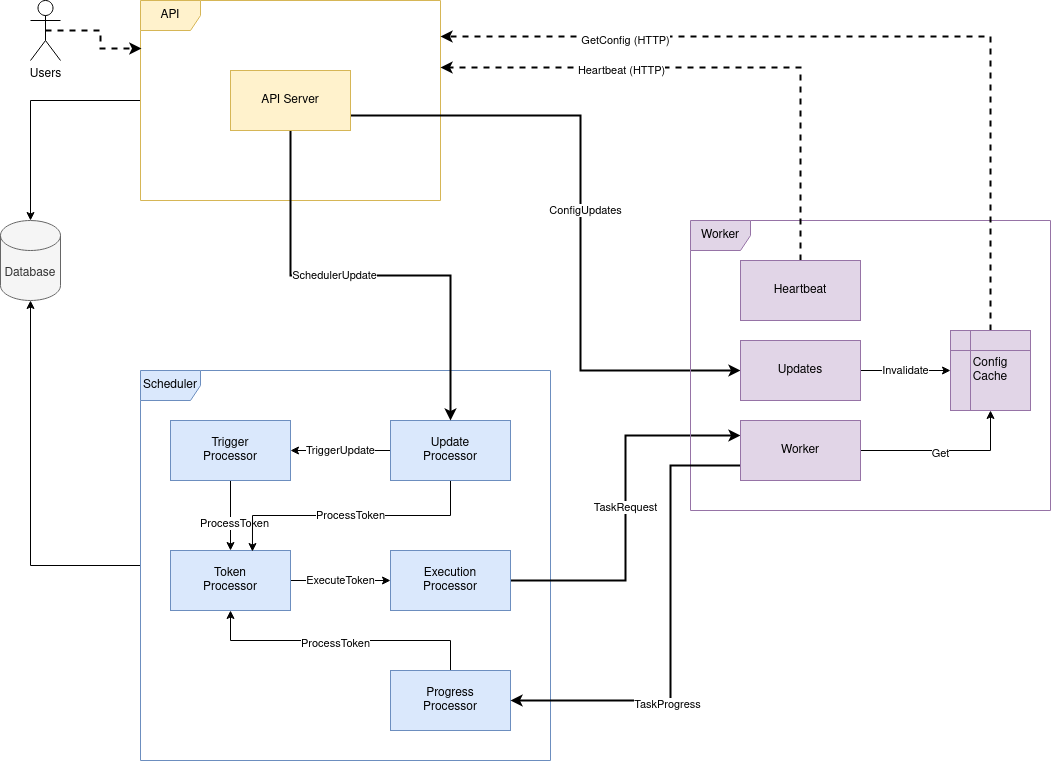

The diagram above was exported from draw.io. Its source (the exported page's mxGraphModel, read from the mxfile embedded in the PNG):
<mxGraphModel dx="1350" dy="831" grid="1" gridSize="10" guides="1" tooltips="1" connect="1" arrows="1" fold="1" page="1" pageScale="1" pageWidth="1100" pageHeight="850" background="#ffffff" math="0" shadow="0">
  <root>
    <mxCell id="0" />
    <mxCell id="1" parent="0" />
    <mxCell id="-GDl7rt7piNIj-XqN7KY-9" style="edgeStyle=orthogonalEdgeStyle;rounded=0;orthogonalLoop=1;jettySize=auto;html=1;entryX=0.5;entryY=0;entryDx=0;entryDy=0;entryPerimeter=0;" edge="1" parent="1" source="-GDl7rt7piNIj-XqN7KY-1" target="-GDl7rt7piNIj-XqN7KY-8">
      <mxGeometry relative="1" as="geometry" />
    </mxCell>
    <mxCell id="-GDl7rt7piNIj-XqN7KY-1" value="API" style="shape=umlFrame;whiteSpace=wrap;html=1;fillColor=#fff2cc;strokeColor=#d6b656;" vertex="1" parent="1">
      <mxGeometry x="170" y="40" width="300" height="200" as="geometry" />
    </mxCell>
    <mxCell id="-GDl7rt7piNIj-XqN7KY-10" style="edgeStyle=orthogonalEdgeStyle;rounded=0;orthogonalLoop=1;jettySize=auto;html=1;entryX=0.5;entryY=1;entryDx=0;entryDy=0;entryPerimeter=0;" edge="1" parent="1" source="-GDl7rt7piNIj-XqN7KY-2" target="-GDl7rt7piNIj-XqN7KY-8">
      <mxGeometry relative="1" as="geometry" />
    </mxCell>
    <mxCell id="-GDl7rt7piNIj-XqN7KY-2" value="&lt;div&gt;Scheduler&lt;/div&gt;" style="shape=umlFrame;whiteSpace=wrap;html=1;fillColor=#dae8fc;strokeColor=#6c8ebf;" vertex="1" parent="1">
      <mxGeometry x="170" y="410" width="410" height="390" as="geometry" />
    </mxCell>
    <mxCell id="-GDl7rt7piNIj-XqN7KY-16" style="edgeStyle=orthogonalEdgeStyle;rounded=0;orthogonalLoop=1;jettySize=auto;html=1;exitX=0.5;exitY=1;exitDx=0;exitDy=0;entryX=0.5;entryY=0;entryDx=0;entryDy=0;" edge="1" parent="1" source="-GDl7rt7piNIj-XqN7KY-3" target="-GDl7rt7piNIj-XqN7KY-4">
      <mxGeometry relative="1" as="geometry" />
    </mxCell>
    <mxCell id="-GDl7rt7piNIj-XqN7KY-17" value="ProcessToken" style="edgeLabel;html=1;align=center;verticalAlign=middle;resizable=0;points=[];" vertex="1" connectable="0" parent="-GDl7rt7piNIj-XqN7KY-16">
      <mxGeometry x="0.184" y="-1" relative="1" as="geometry">
        <mxPoint x="4" y="1" as="offset" />
      </mxGeometry>
    </mxCell>
    <mxCell id="-GDl7rt7piNIj-XqN7KY-3" value="&lt;div&gt;Trigger&lt;/div&gt;&lt;div&gt;Processor&lt;br&gt;&lt;/div&gt;" style="rounded=0;whiteSpace=wrap;html=1;fillColor=#dae8fc;strokeColor=#6c8ebf;" vertex="1" parent="1">
      <mxGeometry x="200" y="460" width="120" height="60" as="geometry" />
    </mxCell>
    <mxCell id="-GDl7rt7piNIj-XqN7KY-18" value="&lt;div&gt;ExecuteToken&lt;/div&gt;" style="edgeStyle=orthogonalEdgeStyle;rounded=0;orthogonalLoop=1;jettySize=auto;html=1;exitX=1;exitY=0.5;exitDx=0;exitDy=0;" edge="1" parent="1" source="-GDl7rt7piNIj-XqN7KY-4" target="-GDl7rt7piNIj-XqN7KY-5">
      <mxGeometry relative="1" as="geometry" />
    </mxCell>
    <mxCell id="-GDl7rt7piNIj-XqN7KY-4" value="Token&lt;br&gt;Processor" style="rounded=0;whiteSpace=wrap;html=1;fillColor=#dae8fc;strokeColor=#6c8ebf;" vertex="1" parent="1">
      <mxGeometry x="200" y="590" width="120" height="60" as="geometry" />
    </mxCell>
    <mxCell id="-GDl7rt7piNIj-XqN7KY-24" value="TaskRequest" style="edgeStyle=orthogonalEdgeStyle;rounded=0;orthogonalLoop=1;jettySize=auto;html=1;exitX=1;exitY=0.5;exitDx=0;exitDy=0;entryX=0;entryY=0.25;entryDx=0;entryDy=0;strokeWidth=2;" edge="1" parent="1" source="-GDl7rt7piNIj-XqN7KY-5" target="-GDl7rt7piNIj-XqN7KY-22">
      <mxGeometry relative="1" as="geometry" />
    </mxCell>
    <mxCell id="-GDl7rt7piNIj-XqN7KY-5" value="Execution&lt;br&gt;Processor" style="rounded=0;whiteSpace=wrap;html=1;fillColor=#dae8fc;strokeColor=#6c8ebf;" vertex="1" parent="1">
      <mxGeometry x="420" y="590" width="120" height="60" as="geometry" />
    </mxCell>
    <mxCell id="-GDl7rt7piNIj-XqN7KY-19" style="edgeStyle=orthogonalEdgeStyle;rounded=0;orthogonalLoop=1;jettySize=auto;html=1;exitX=0.5;exitY=0;exitDx=0;exitDy=0;entryX=0.5;entryY=1;entryDx=0;entryDy=0;" edge="1" parent="1" source="-GDl7rt7piNIj-XqN7KY-6" target="-GDl7rt7piNIj-XqN7KY-4">
      <mxGeometry relative="1" as="geometry" />
    </mxCell>
    <mxCell id="-GDl7rt7piNIj-XqN7KY-20" value="ProcessToken" style="edgeLabel;html=1;align=center;verticalAlign=middle;resizable=0;points=[];" vertex="1" connectable="0" parent="-GDl7rt7piNIj-XqN7KY-19">
      <mxGeometry x="-0.0667" y="2" relative="1" as="geometry">
        <mxPoint x="-15" as="offset" />
      </mxGeometry>
    </mxCell>
    <mxCell id="-GDl7rt7piNIj-XqN7KY-6" value="Progress&lt;br&gt;Processor" style="rounded=0;whiteSpace=wrap;html=1;fillColor=#dae8fc;strokeColor=#6c8ebf;" vertex="1" parent="1">
      <mxGeometry x="420" y="710" width="120" height="60" as="geometry" />
    </mxCell>
    <mxCell id="-GDl7rt7piNIj-XqN7KY-14" value="TriggerUpdate" style="edgeStyle=orthogonalEdgeStyle;rounded=0;orthogonalLoop=1;jettySize=auto;html=1;entryX=1;entryY=0.5;entryDx=0;entryDy=0;" edge="1" parent="1" source="-GDl7rt7piNIj-XqN7KY-7" target="-GDl7rt7piNIj-XqN7KY-3">
      <mxGeometry relative="1" as="geometry" />
    </mxCell>
    <mxCell id="-GDl7rt7piNIj-XqN7KY-15" value="ProcessToken" style="edgeStyle=orthogonalEdgeStyle;rounded=0;orthogonalLoop=1;jettySize=auto;html=1;exitX=0.5;exitY=1;exitDx=0;exitDy=0;entryX=0.683;entryY=0.017;entryDx=0;entryDy=0;entryPerimeter=0;" edge="1" parent="1" source="-GDl7rt7piNIj-XqN7KY-7" target="-GDl7rt7piNIj-XqN7KY-4">
      <mxGeometry relative="1" as="geometry" />
    </mxCell>
    <mxCell id="-GDl7rt7piNIj-XqN7KY-7" value="Update&lt;br&gt;Processor" style="rounded=0;whiteSpace=wrap;html=1;fillColor=#dae8fc;strokeColor=#6c8ebf;" vertex="1" parent="1">
      <mxGeometry x="420" y="460" width="120" height="60" as="geometry" />
    </mxCell>
    <mxCell id="-GDl7rt7piNIj-XqN7KY-8" value="Database" style="shape=cylinder3;whiteSpace=wrap;html=1;boundedLbl=1;backgroundOutline=1;size=15;fillColor=#f5f5f5;strokeColor=#666666;fontColor=#333333;" vertex="1" parent="1">
      <mxGeometry x="30" y="260" width="60" height="80" as="geometry" />
    </mxCell>
    <mxCell id="-GDl7rt7piNIj-XqN7KY-12" style="edgeStyle=orthogonalEdgeStyle;rounded=0;orthogonalLoop=1;jettySize=auto;html=1;exitX=0.5;exitY=1;exitDx=0;exitDy=0;entryX=0.5;entryY=0;entryDx=0;entryDy=0;strokeWidth=2;" edge="1" parent="1" source="-GDl7rt7piNIj-XqN7KY-11" target="-GDl7rt7piNIj-XqN7KY-7">
      <mxGeometry relative="1" as="geometry" />
    </mxCell>
    <mxCell id="-GDl7rt7piNIj-XqN7KY-13" value="SchedulerUpdate" style="edgeLabel;html=1;align=center;verticalAlign=middle;resizable=0;points=[];" vertex="1" connectable="0" parent="-GDl7rt7piNIj-XqN7KY-12">
      <mxGeometry x="-0.1647" y="2" relative="1" as="geometry">
        <mxPoint y="1" as="offset" />
      </mxGeometry>
    </mxCell>
    <mxCell id="-GDl7rt7piNIj-XqN7KY-30" style="edgeStyle=orthogonalEdgeStyle;rounded=0;orthogonalLoop=1;jettySize=auto;html=1;exitX=1;exitY=0.75;exitDx=0;exitDy=0;entryX=0;entryY=0.5;entryDx=0;entryDy=0;strokeWidth=2;" edge="1" parent="1" source="-GDl7rt7piNIj-XqN7KY-11" target="-GDl7rt7piNIj-XqN7KY-23">
      <mxGeometry relative="1" as="geometry">
        <Array as="points">
          <mxPoint x="610" y="155" />
          <mxPoint x="610" y="410" />
        </Array>
      </mxGeometry>
    </mxCell>
    <mxCell id="-GDl7rt7piNIj-XqN7KY-31" value="ConfigUpdates" style="edgeLabel;html=1;align=center;verticalAlign=middle;resizable=0;points=[];" vertex="1" connectable="0" parent="-GDl7rt7piNIj-XqN7KY-30">
      <mxGeometry x="0.0055" y="4" relative="1" as="geometry">
        <mxPoint as="offset" />
      </mxGeometry>
    </mxCell>
    <mxCell id="-GDl7rt7piNIj-XqN7KY-11" value="API Server" style="rounded=0;whiteSpace=wrap;html=1;fillColor=#fff2cc;strokeColor=#d6b656;" vertex="1" parent="1">
      <mxGeometry x="260" y="110" width="120" height="60" as="geometry" />
    </mxCell>
    <mxCell id="-GDl7rt7piNIj-XqN7KY-21" value="Worker" style="shape=umlFrame;whiteSpace=wrap;html=1;fillColor=#e1d5e7;strokeColor=#9673a6;" vertex="1" parent="1">
      <mxGeometry x="720" y="260" width="360" height="290" as="geometry" />
    </mxCell>
    <mxCell id="-GDl7rt7piNIj-XqN7KY-25" style="edgeStyle=orthogonalEdgeStyle;rounded=0;orthogonalLoop=1;jettySize=auto;html=1;exitX=0;exitY=0.75;exitDx=0;exitDy=0;entryX=1;entryY=0.5;entryDx=0;entryDy=0;strokeWidth=2;" edge="1" parent="1" source="-GDl7rt7piNIj-XqN7KY-22" target="-GDl7rt7piNIj-XqN7KY-6">
      <mxGeometry relative="1" as="geometry">
        <Array as="points">
          <mxPoint x="700" y="505" />
          <mxPoint x="700" y="740" />
        </Array>
      </mxGeometry>
    </mxCell>
    <mxCell id="-GDl7rt7piNIj-XqN7KY-26" value="TaskProgress" style="edgeLabel;html=1;align=center;verticalAlign=middle;resizable=0;points=[];" vertex="1" connectable="0" parent="-GDl7rt7piNIj-XqN7KY-25">
      <mxGeometry x="0.3299" y="3" relative="1" as="geometry">
        <mxPoint as="offset" />
      </mxGeometry>
    </mxCell>
    <mxCell id="-GDl7rt7piNIj-XqN7KY-34" style="edgeStyle=orthogonalEdgeStyle;rounded=0;orthogonalLoop=1;jettySize=auto;html=1;exitX=1;exitY=0.5;exitDx=0;exitDy=0;" edge="1" parent="1" source="-GDl7rt7piNIj-XqN7KY-22" target="-GDl7rt7piNIj-XqN7KY-33">
      <mxGeometry relative="1" as="geometry" />
    </mxCell>
    <mxCell id="-GDl7rt7piNIj-XqN7KY-38" value="Get" style="edgeLabel;html=1;align=center;verticalAlign=middle;resizable=0;points=[];" vertex="1" connectable="0" parent="-GDl7rt7piNIj-XqN7KY-34">
      <mxGeometry x="-0.0727" y="-2" relative="1" as="geometry">
        <mxPoint as="offset" />
      </mxGeometry>
    </mxCell>
    <mxCell id="-GDl7rt7piNIj-XqN7KY-22" value="Worker" style="rounded=0;whiteSpace=wrap;html=1;fillColor=#e1d5e7;strokeColor=#9673a6;" vertex="1" parent="1">
      <mxGeometry x="770" y="460" width="120" height="60" as="geometry" />
    </mxCell>
    <mxCell id="-GDl7rt7piNIj-XqN7KY-35" value="Invalidate" style="edgeStyle=orthogonalEdgeStyle;rounded=0;orthogonalLoop=1;jettySize=auto;html=1;exitX=1;exitY=0.5;exitDx=0;exitDy=0;entryX=0;entryY=0.5;entryDx=0;entryDy=0;" edge="1" parent="1" source="-GDl7rt7piNIj-XqN7KY-23" target="-GDl7rt7piNIj-XqN7KY-33">
      <mxGeometry relative="1" as="geometry" />
    </mxCell>
    <mxCell id="-GDl7rt7piNIj-XqN7KY-23" value="Updates" style="rounded=0;whiteSpace=wrap;html=1;fillColor=#e1d5e7;strokeColor=#9673a6;" vertex="1" parent="1">
      <mxGeometry x="770" y="380" width="120" height="60" as="geometry" />
    </mxCell>
    <mxCell id="-GDl7rt7piNIj-XqN7KY-28" style="edgeStyle=orthogonalEdgeStyle;rounded=0;orthogonalLoop=1;jettySize=auto;html=1;exitX=0.5;exitY=0;exitDx=0;exitDy=0;dashed=1;strokeWidth=2;entryX=1;entryY=0.335;entryDx=0;entryDy=0;entryPerimeter=0;" edge="1" parent="1" source="-GDl7rt7piNIj-XqN7KY-27" target="-GDl7rt7piNIj-XqN7KY-1">
      <mxGeometry relative="1" as="geometry">
        <mxPoint x="380" y="125" as="targetPoint" />
        <Array as="points">
          <mxPoint x="830" y="107" />
        </Array>
      </mxGeometry>
    </mxCell>
    <mxCell id="-GDl7rt7piNIj-XqN7KY-29" value="Heartbeat (HTTP)" style="edgeLabel;html=1;align=center;verticalAlign=middle;resizable=0;points=[];" vertex="1" connectable="0" parent="-GDl7rt7piNIj-XqN7KY-28">
      <mxGeometry x="0.3495" y="2" relative="1" as="geometry">
        <mxPoint as="offset" />
      </mxGeometry>
    </mxCell>
    <mxCell id="-GDl7rt7piNIj-XqN7KY-27" value="Heartbeat" style="rounded=0;whiteSpace=wrap;html=1;fillColor=#e1d5e7;strokeColor=#9673a6;" vertex="1" parent="1">
      <mxGeometry x="770" y="300" width="120" height="60" as="geometry" />
    </mxCell>
    <mxCell id="-GDl7rt7piNIj-XqN7KY-36" style="edgeStyle=orthogonalEdgeStyle;rounded=0;orthogonalLoop=1;jettySize=auto;html=1;exitX=0.5;exitY=0;exitDx=0;exitDy=0;entryX=1;entryY=0.18;entryDx=0;entryDy=0;entryPerimeter=0;dashed=1;strokeWidth=2;" edge="1" parent="1" source="-GDl7rt7piNIj-XqN7KY-33" target="-GDl7rt7piNIj-XqN7KY-1">
      <mxGeometry relative="1" as="geometry" />
    </mxCell>
    <mxCell id="-GDl7rt7piNIj-XqN7KY-37" value="GetConfig (HTTP)" style="edgeLabel;html=1;align=center;verticalAlign=middle;resizable=0;points=[];" vertex="1" connectable="0" parent="-GDl7rt7piNIj-XqN7KY-36">
      <mxGeometry x="0.5643" y="3" relative="1" as="geometry">
        <mxPoint as="offset" />
      </mxGeometry>
    </mxCell>
    <mxCell id="-GDl7rt7piNIj-XqN7KY-33" value="Config&lt;br&gt;Cache" style="shape=internalStorage;whiteSpace=wrap;html=1;backgroundOutline=1;fillColor=#e1d5e7;strokeColor=#9673a6;" vertex="1" parent="1">
      <mxGeometry x="980" y="370" width="80" height="80" as="geometry" />
    </mxCell>
    <mxCell id="-GDl7rt7piNIj-XqN7KY-42" style="edgeStyle=orthogonalEdgeStyle;rounded=0;orthogonalLoop=1;jettySize=auto;html=1;exitX=0.5;exitY=0.5;exitDx=0;exitDy=0;exitPerimeter=0;entryX=0.003;entryY=0.24;entryDx=0;entryDy=0;entryPerimeter=0;dashed=1;strokeWidth=2;" edge="1" parent="1" source="-GDl7rt7piNIj-XqN7KY-41" target="-GDl7rt7piNIj-XqN7KY-1">
      <mxGeometry relative="1" as="geometry" />
    </mxCell>
    <mxCell id="-GDl7rt7piNIj-XqN7KY-41" value="Users" style="shape=umlActor;verticalLabelPosition=bottom;verticalAlign=top;html=1;" vertex="1" parent="1">
      <mxGeometry x="60" y="40" width="30" height="60" as="geometry" />
    </mxCell>
  </root>
</mxGraphModel>